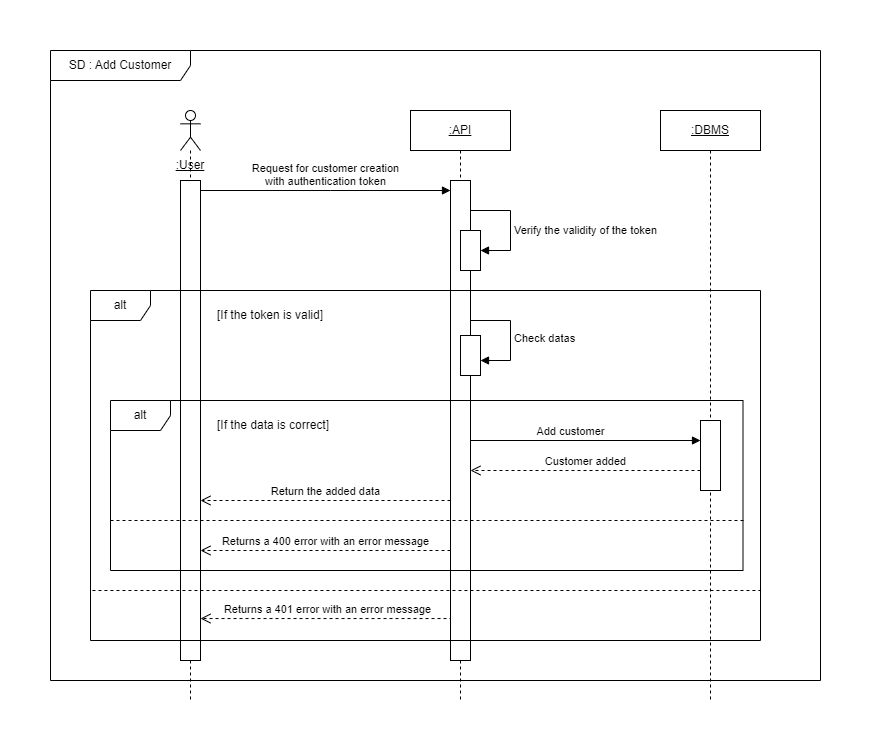

The diagram above was exported from draw.io. Its source (the exported page's mxGraphModel, read from the mxfile embedded in the PNG):
<mxGraphModel dx="1418" dy="838" grid="1" gridSize="10" guides="1" tooltips="1" connect="1" arrows="1" fold="1" page="1" pageScale="1" pageWidth="827" pageHeight="1169" math="0" shadow="0">
  <root>
    <mxCell id="0" />
    <mxCell id="1" parent="0" />
    <mxCell id="Re8n_VJptPzaU-qCZ5iW-5" value=":API" style="shape=umlLifeline;perimeter=lifelinePerimeter;whiteSpace=wrap;html=1;container=1;dropTarget=0;collapsible=0;recursiveResize=0;outlineConnect=0;portConstraint=eastwest;newEdgeStyle={&quot;edgeStyle&quot;:&quot;elbowEdgeStyle&quot;,&quot;elbow&quot;:&quot;vertical&quot;,&quot;curved&quot;:0,&quot;rounded&quot;:0};fontStyle=4" parent="1" vertex="1">
      <mxGeometry x="380" y="80" width="100" height="590" as="geometry" />
    </mxCell>
    <mxCell id="Re8n_VJptPzaU-qCZ5iW-15" value="" style="html=1;points=[];perimeter=orthogonalPerimeter;outlineConnect=0;targetShapes=umlLifeline;portConstraint=eastwest;newEdgeStyle={&quot;edgeStyle&quot;:&quot;elbowEdgeStyle&quot;,&quot;elbow&quot;:&quot;vertical&quot;,&quot;curved&quot;:0,&quot;rounded&quot;:0};" parent="Re8n_VJptPzaU-qCZ5iW-5" vertex="1">
      <mxGeometry x="40" y="70" width="20" height="480" as="geometry" />
    </mxCell>
    <mxCell id="N3PT0vqg0QaNjBo_fJtz-11" value="" style="html=1;points=[];perimeter=orthogonalPerimeter;outlineConnect=0;targetShapes=umlLifeline;portConstraint=eastwest;newEdgeStyle={&quot;edgeStyle&quot;:&quot;elbowEdgeStyle&quot;,&quot;elbow&quot;:&quot;vertical&quot;,&quot;curved&quot;:0,&quot;rounded&quot;:0};" parent="Re8n_VJptPzaU-qCZ5iW-5" vertex="1">
      <mxGeometry x="50" y="120" width="20" height="40" as="geometry" />
    </mxCell>
    <mxCell id="Re8n_VJptPzaU-qCZ5iW-6" value="" style="shape=umlLifeline;perimeter=lifelinePerimeter;whiteSpace=wrap;html=1;container=1;dropTarget=0;collapsible=0;recursiveResize=0;outlineConnect=0;portConstraint=eastwest;newEdgeStyle={&quot;edgeStyle&quot;:&quot;elbowEdgeStyle&quot;,&quot;elbow&quot;:&quot;vertical&quot;,&quot;curved&quot;:0,&quot;rounded&quot;:0};participant=umlActor;" parent="1" vertex="1">
      <mxGeometry x="150" y="80" width="20" height="590" as="geometry" />
    </mxCell>
    <mxCell id="Re8n_VJptPzaU-qCZ5iW-16" value="Request for customer creation&lt;br&gt;with authentication token" style="verticalAlign=bottom;endArrow=block;edgeStyle=elbowEdgeStyle;elbow=vertical;curved=0;rounded=0;html=1;" parent="1" source="BhV0y8SXA7PZPgxYEH5C-1" target="Re8n_VJptPzaU-qCZ5iW-15" edge="1">
      <mxGeometry relative="1" as="geometry">
        <mxPoint x="280" y="150" as="sourcePoint" />
        <Array as="points">
          <mxPoint x="300" y="160" />
        </Array>
        <mxPoint as="offset" />
      </mxGeometry>
    </mxCell>
    <mxCell id="N3PT0vqg0QaNjBo_fJtz-1" value=":User" style="text;html=1;strokeColor=none;fillColor=none;align=center;verticalAlign=middle;whiteSpace=wrap;rounded=0;fontStyle=4" parent="1" vertex="1">
      <mxGeometry x="130" y="120" width="60" height="30" as="geometry" />
    </mxCell>
    <mxCell id="N3PT0vqg0QaNjBo_fJtz-6" value="SD : Add Customer" style="shape=umlFrame;whiteSpace=wrap;html=1;pointerEvents=0;width=140;height=30;" parent="1" vertex="1">
      <mxGeometry x="20" y="20" width="770" height="630" as="geometry" />
    </mxCell>
    <mxCell id="N3PT0vqg0QaNjBo_fJtz-7" value=":DBMS" style="shape=umlLifeline;perimeter=lifelinePerimeter;whiteSpace=wrap;html=1;container=1;dropTarget=0;collapsible=0;recursiveResize=0;outlineConnect=0;portConstraint=eastwest;newEdgeStyle={&quot;edgeStyle&quot;:&quot;elbowEdgeStyle&quot;,&quot;elbow&quot;:&quot;vertical&quot;,&quot;curved&quot;:0,&quot;rounded&quot;:0};fontStyle=4" parent="1" vertex="1">
      <mxGeometry x="630" y="80" width="100" height="590" as="geometry" />
    </mxCell>
    <mxCell id="N3PT0vqg0QaNjBo_fJtz-8" value="" style="html=1;points=[];perimeter=orthogonalPerimeter;outlineConnect=0;targetShapes=umlLifeline;portConstraint=eastwest;newEdgeStyle={&quot;edgeStyle&quot;:&quot;elbowEdgeStyle&quot;,&quot;elbow&quot;:&quot;vertical&quot;,&quot;curved&quot;:0,&quot;rounded&quot;:0};" parent="N3PT0vqg0QaNjBo_fJtz-7" vertex="1">
      <mxGeometry x="40" y="310" width="20" height="70" as="geometry" />
    </mxCell>
    <mxCell id="N3PT0vqg0QaNjBo_fJtz-12" value="Verify the validity of the token" style="html=1;align=left;spacingLeft=2;endArrow=block;rounded=0;edgeStyle=orthogonalEdgeStyle;curved=0;rounded=0;" parent="1" target="N3PT0vqg0QaNjBo_fJtz-11" edge="1">
      <mxGeometry x="0.2308" relative="1" as="geometry">
        <mxPoint x="440" y="200" as="sourcePoint" />
        <Array as="points">
          <mxPoint x="440" y="180" />
          <mxPoint x="480" y="180" />
          <mxPoint x="480" y="220" />
        </Array>
        <mxPoint as="offset" />
      </mxGeometry>
    </mxCell>
    <mxCell id="N3PT0vqg0QaNjBo_fJtz-9" value="Add customer" style="html=1;verticalAlign=bottom;endArrow=block;edgeStyle=elbowEdgeStyle;elbow=vertical;curved=0;rounded=0;" parent="1" target="N3PT0vqg0QaNjBo_fJtz-8" edge="1">
      <mxGeometry x="0.1034" relative="1" as="geometry">
        <mxPoint x="440" y="470" as="sourcePoint" />
        <Array as="points">
          <mxPoint x="490" y="410" />
        </Array>
        <mxPoint as="offset" />
      </mxGeometry>
    </mxCell>
    <mxCell id="N3PT0vqg0QaNjBo_fJtz-10" value="Customer added" style="html=1;verticalAlign=bottom;endArrow=open;dashed=1;endSize=8;edgeStyle=elbowEdgeStyle;elbow=vertical;curved=0;rounded=0;" parent="1" edge="1">
      <mxGeometry relative="1" as="geometry">
        <mxPoint x="440" y="440" as="targetPoint" />
        <Array as="points">
          <mxPoint x="510" y="440" />
          <mxPoint x="530" y="480" />
          <mxPoint x="610" y="480" />
          <mxPoint x="620" y="480" />
          <mxPoint x="510" y="490" />
        </Array>
        <mxPoint x="670" y="440" as="sourcePoint" />
      </mxGeometry>
    </mxCell>
    <mxCell id="N3PT0vqg0QaNjBo_fJtz-14" value="[If the token is valid]" style="text;html=1;strokeColor=none;fillColor=none;align=center;verticalAlign=middle;whiteSpace=wrap;rounded=0;fontStyle=0" parent="1" vertex="1">
      <mxGeometry x="170" y="270" width="140" height="30" as="geometry" />
    </mxCell>
    <mxCell id="N3PT0vqg0QaNjBo_fJtz-15" value="" style="html=1;points=[];perimeter=orthogonalPerimeter;outlineConnect=0;targetShapes=umlLifeline;portConstraint=eastwest;newEdgeStyle={&quot;edgeStyle&quot;:&quot;elbowEdgeStyle&quot;,&quot;elbow&quot;:&quot;vertical&quot;,&quot;curved&quot;:0,&quot;rounded&quot;:0};" parent="1" vertex="1">
      <mxGeometry x="430" y="305" width="20" height="40" as="geometry" />
    </mxCell>
    <mxCell id="N3PT0vqg0QaNjBo_fJtz-16" value="Check datas" style="html=1;align=left;spacingLeft=2;endArrow=block;rounded=0;edgeStyle=orthogonalEdgeStyle;curved=0;rounded=0;" parent="1" target="N3PT0vqg0QaNjBo_fJtz-15" edge="1">
      <mxGeometry x="0.0545" relative="1" as="geometry">
        <mxPoint x="440" y="290" as="sourcePoint" />
        <Array as="points">
          <mxPoint x="480" y="290" />
          <mxPoint x="480" y="330" />
        </Array>
        <mxPoint as="offset" />
      </mxGeometry>
    </mxCell>
    <mxCell id="N3PT0vqg0QaNjBo_fJtz-19" value="[If the data is correct]" style="text;html=1;strokeColor=none;fillColor=none;align=center;verticalAlign=middle;whiteSpace=wrap;rounded=0;fontStyle=0" parent="1" vertex="1">
      <mxGeometry x="143" y="380" width="200" height="30" as="geometry" />
    </mxCell>
    <mxCell id="N3PT0vqg0QaNjBo_fJtz-23" value="Return the added data" style="html=1;verticalAlign=bottom;endArrow=open;dashed=1;endSize=8;edgeStyle=elbowEdgeStyle;elbow=vertical;curved=0;rounded=0;" parent="1" edge="1">
      <mxGeometry relative="1" as="geometry">
        <mxPoint x="170" y="470" as="targetPoint" />
        <mxPoint x="420" y="470" as="sourcePoint" />
        <Array as="points">
          <mxPoint x="242.5" y="470" />
          <mxPoint x="262.5" y="510" />
          <mxPoint x="342.5" y="510" />
          <mxPoint x="352.5" y="510" />
          <mxPoint x="242.5" y="520" />
        </Array>
        <mxPoint as="offset" />
      </mxGeometry>
    </mxCell>
    <mxCell id="N3PT0vqg0QaNjBo_fJtz-25" value="Returns a 400 error with an error message" style="html=1;verticalAlign=bottom;endArrow=open;dashed=1;endSize=8;edgeStyle=elbowEdgeStyle;elbow=vertical;curved=0;rounded=0;" parent="1" edge="1">
      <mxGeometry relative="1" as="geometry">
        <mxPoint x="170" y="520" as="targetPoint" />
        <mxPoint x="420" y="520" as="sourcePoint" />
        <Array as="points">
          <mxPoint x="242.5" y="520" />
          <mxPoint x="262.5" y="560" />
          <mxPoint x="342.5" y="560" />
          <mxPoint x="352.5" y="560" />
          <mxPoint x="242.5" y="570" />
        </Array>
        <mxPoint as="offset" />
      </mxGeometry>
    </mxCell>
    <mxCell id="N3PT0vqg0QaNjBo_fJtz-26" value="Returns a 401 error with an error message" style="html=1;verticalAlign=bottom;endArrow=open;dashed=1;endSize=8;edgeStyle=elbowEdgeStyle;elbow=vertical;curved=0;rounded=0;exitX=0;exitY=0.684;exitDx=0;exitDy=0;exitPerimeter=0;" parent="1" edge="1">
      <mxGeometry x="0.272" relative="1" as="geometry">
        <mxPoint x="170" y="588.04" as="targetPoint" />
        <mxPoint x="420" y="490" as="sourcePoint" />
        <Array as="points">
          <mxPoint x="340" y="588.04" />
          <mxPoint x="360" y="578.04" />
          <mxPoint x="240" y="558.04" />
          <mxPoint x="242.5" y="568.04" />
          <mxPoint x="262.5" y="608.04" />
          <mxPoint x="342.5" y="608.04" />
          <mxPoint x="352.5" y="608.04" />
          <mxPoint x="242.5" y="618.04" />
        </Array>
        <mxPoint as="offset" />
      </mxGeometry>
    </mxCell>
    <mxCell id="BhV0y8SXA7PZPgxYEH5C-1" value="" style="html=1;points=[];perimeter=orthogonalPerimeter;outlineConnect=0;targetShapes=umlLifeline;portConstraint=eastwest;newEdgeStyle={&quot;edgeStyle&quot;:&quot;elbowEdgeStyle&quot;,&quot;elbow&quot;:&quot;vertical&quot;,&quot;curved&quot;:0,&quot;rounded&quot;:0};" parent="1" vertex="1">
      <mxGeometry x="150" y="150" width="20" height="480" as="geometry" />
    </mxCell>
    <mxCell id="ZOyB7aOdemdX4cD5MW8H-1" value="" style="endArrow=none;dashed=1;html=1;rounded=0;entryX=0.998;entryY=0.854;entryDx=0;entryDy=0;entryPerimeter=0;exitX=0;exitY=0.854;exitDx=0;exitDy=0;exitPerimeter=0;" parent="1" edge="1">
      <mxGeometry width="50" height="50" relative="1" as="geometry">
        <mxPoint x="61.92" y="559.9999999999999" as="sourcePoint" />
        <mxPoint x="730.5799999999998" y="559.9999999999999" as="targetPoint" />
      </mxGeometry>
    </mxCell>
    <mxCell id="N3PT0vqg0QaNjBo_fJtz-24" value="" style="endArrow=none;dashed=1;html=1;rounded=0;exitX=0.002;exitY=0.7;exitDx=0;exitDy=0;exitPerimeter=0;entryX=1.004;entryY=0.7;entryDx=0;entryDy=0;entryPerimeter=0;" parent="1" edge="1">
      <mxGeometry width="50" height="50" relative="1" as="geometry">
        <mxPoint x="79.9950000000001" y="490" as="sourcePoint" />
        <mxPoint x="713.7599999999998" y="490" as="targetPoint" />
      </mxGeometry>
    </mxCell>
    <mxCell id="N3PT0vqg0QaNjBo_fJtz-18" value="alt" style="shape=umlFrame;whiteSpace=wrap;html=1;pointerEvents=0;" parent="1" vertex="1">
      <mxGeometry x="80" y="370" width="632.5" height="170" as="geometry" />
    </mxCell>
    <mxCell id="N3PT0vqg0QaNjBo_fJtz-13" value="alt" style="shape=umlFrame;whiteSpace=wrap;html=1;pointerEvents=0;" parent="1" vertex="1">
      <mxGeometry x="60" y="260" width="670" height="350" as="geometry" />
    </mxCell>
  </root>
</mxGraphModel>